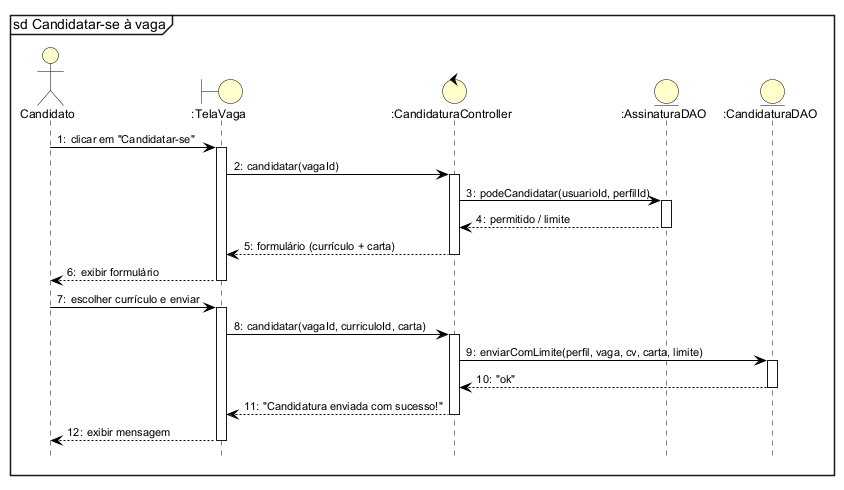

The diagram above was rendered by PlantUML. Its source (embedded in the PNG):
@startuml
!include estilo.iuml
mainframe sd Candidatar-se à vaga
autonumber "0:"
hide footbox

actor Candidato as A
boundary ":TelaVaga" as T
control ":CandidaturaController" as C
entity ":AssinaturaDAO" as S
entity ":CandidaturaDAO" as D
A -> T ++ : clicar em "Candidatar-se"
T -> C ++ : candidatar(vagaId)
C -> S ++ : podeCandidatar(usuarioId, perfilId)
S --> C -- : permitido / limite
C --> T -- : formulário (currículo + carta)
T --> A -- : exibir formulário
A -> T ++ : escolher currículo e enviar
T -> C ++ : candidatar(vagaId, curriculoId, carta)
C -> D ++ : enviarComLimite(perfil, vaga, cv, carta, limite)
D --> C -- : "ok"
C --> T -- : "Candidatura enviada com sucesso!"
T --> A -- : exibir mensagem
@enduml